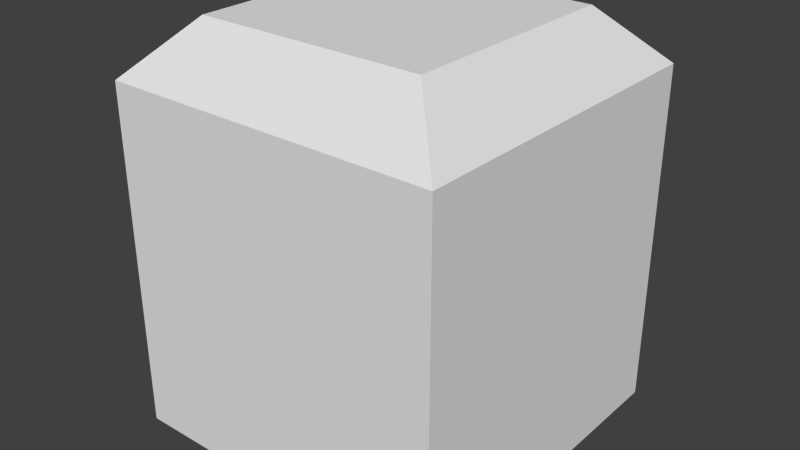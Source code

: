 # Source: junction_box.blend  (saved by Blender 2.75.0; exported with 4.5.12 LTS)
import bpy
from mathutils import Matrix  # noqa: F401  (used for matrix-valued properties, if any)

bpy.ops.wm.read_factory_settings(use_empty=True)
scene = bpy.context.scene
scene.name = 'Scene'

# ---- collections
col_collection_1 = bpy.data.collections.new('Collection 1'); scene.collection.children.link(col_collection_1)

# ---- materials (node trees are filled in below, after node groups)
mat_material = bpy.data.materials.new('Material')
mat_material.alpha_threshold = 0.0
mat_material.use_transparent_shadow = False
mat_material.roughness = 0.5
mat_material.line_color = (0.0, 0.0, 0.0, 1.0)

# ---- material node trees

# ---- world
world_world = bpy.data.worlds.new('World'); scene.world = world_world
world_world.color = (0.05088, 0.05088, 0.05088)
world_world.use_sun_shadow = False
world_world.sun_shadow_jitter_overblur = 0.0
world_world.cycles.sampling_method = 'MANUAL'
world_world.cycles.sample_map_resolution = 256

# ---- meshes
me_cube = bpy.data.meshes.new('Cube')
me_cube.from_pydata([(0.4985, 0.4985, -0.6983), (0.4985, -0.4985, -0.6983), (-0.4985, -0.4985, -0.6983), (-0.4985, 0.4985, -0.6983), (0.2531, 0.2531, 0.488), (0.4985, 0.4985, 0.3283), (0.2531, -0.2531, 0.488), (0.4985, -0.4985, 0.3283), (-0.2531, -0.2531, 0.488), (-0.4985, -0.4985, 0.3283), (-0.2531, 0.2531, 0.488), (-0.4985, 0.4985, 0.3283), (0.3388, 0.3388, 0.488), (0.3388, -0.3388, 0.488), (-0.3388, 0.3388, 0.488), (-0.3388, -0.3388, 0.488)], [], [(1, 7, 9, 2), (4, 10, 8, 6), (2, 9, 11, 3), (0, 5, 7, 1), (12, 13, 7, 5), (5, 11, 14, 12), (13, 15, 9, 7), (15, 14, 11, 9), (5, 0, 3, 11), (4, 6, 13, 12), (10, 4, 12, 14), (6, 8, 15, 13), (8, 10, 14, 15)])
_uv = me_cube.uv_layers.new(name='UVMap')
_uv.uv.foreach_set('vector', [0.3032, 0.9986, 0.07004, 0.9986, 0.07004, 0.7509, 0.3032, 0.7509, 0.2872, 0.9744, 0.2872, 0.7766, 0.466, 0.7766, 0.466, 0.9744, 0.3032, 0.9986, 0.07004, 0.9986, 0.07004, 0.7509, 0.3032, 0.7509, 0.3032, 0.9986, 0.07004, 0.9986, 0.07004, 0.7509, 0.3032, 0.7509, 0.2344, 0.4488, 0.2344, 0.3067, 0.2504, 0.2891, 0.2504, 0.4665, 0.2504, 0.2891, 0.2504, 0.4665, 0.2344, 0.4488, 0.2344, 0.3067, 0.2344, 0.4488, 0.2344, 0.3067, 0.2504, 0.2891, 0.2504, 0.4665, 0.2344, 0.4488, 0.2344, 0.3067, 0.2504, 0.2891, 0.2504, 0.4665, 0.07004, 0.7509, 0.3032, 0.7509, 0.3032, 0.9986, 0.07004, 0.9986, 0.638, 0.8967, 0.6848, 0.8967, 0.6928, 0.9042, 0.6301, 0.9042, 0.6364, 0.8972, 0.6864, 0.8972, 0.6949, 0.9049, 0.628, 0.9049, 0.6364, 0.8972, 0.6864, 0.8972, 0.6949, 0.9049, 0.628, 0.9049, 0.638, 0.8967, 0.6848, 0.8967, 0.6928, 0.9042, 0.6301, 0.9042])
me_cube.materials.append(mat_material)
me_cube.use_remesh_preserve_volume = False
me_cube.use_remesh_preserve_attributes = False
me_cube.use_mirror_vertex_groups = False
me_cube.update()

# ---- objects
ob_junction_box = bpy.data.objects.new('junction_box', me_cube)

# ---- transforms, parenting, visibility, modifiers, constraints
ob_junction_box.location = (1.747e-08, 2.795e-08, -0.1638)
ob_junction_box.lock_rotations_4d = False
ob_junction_box.empty_display_type = 'ARROWS'
ob_junction_box.lineart.crease_threshold = 0.0

# ---- collection membership
col_collection_1.objects.link(ob_junction_box)

# ---- scene / render settings (as saved in the file)
scene.frame_start = 1; scene.frame_end = 250; scene.frame_set(1)
scene.render.engine = 'BLENDER_EEVEE_NEXT'
scene.render.resolution_percentage = 50
scene.render.dither_intensity = 0.0
scene.cycles.use_denoising = False
scene.cycles.samples = 10
scene.cycles.sampling_pattern = 'TABULATED_SOBOL'
scene.cycles.light_sampling_threshold = 0.0
scene.cycles.use_adaptive_sampling = False
scene.cycles.use_light_tree = False
scene.cycles.blur_glossy = 0.0
scene.cycles.pixel_filter_type = 'GAUSSIAN'
scene.cycles.sample_clamp_indirect = 0.0
scene.view_settings.view_transform = 'Standard'
bpy.context.view_layer.update()

# ---- added for rendering (the .blend has no active camera and no usable light): camera, sun
cam_auto = bpy.data.cameras.new('AutoCamera')
cam_auto.lens = 50.0
cam_auto.sensor_width = 36.0
cam_auto.clip_end = 1000.0
ob_auto_camera = bpy.data.objects.new('AutoCamera', cam_auto)
scene.collection.objects.link(ob_auto_camera)
ob_auto_camera.location = (1.7048, -2.04576, 1.0949)
ob_auto_camera.rotation_euler = (1.09748, -7.21219e-08, 0.694738)
scene.camera = ob_auto_camera
light_auto_sun = bpy.data.lights.new('AutoSun', 'SUN')
light_auto_sun.energy = 3.0
light_auto_sun.angle = 0.0523599
ob_auto_sun = bpy.data.objects.new('AutoSun', light_auto_sun)
scene.collection.objects.link(ob_auto_sun)
ob_auto_sun.rotation_euler = (0.872665, 0.174533, 0.523599)
bpy.context.view_layer.update()
